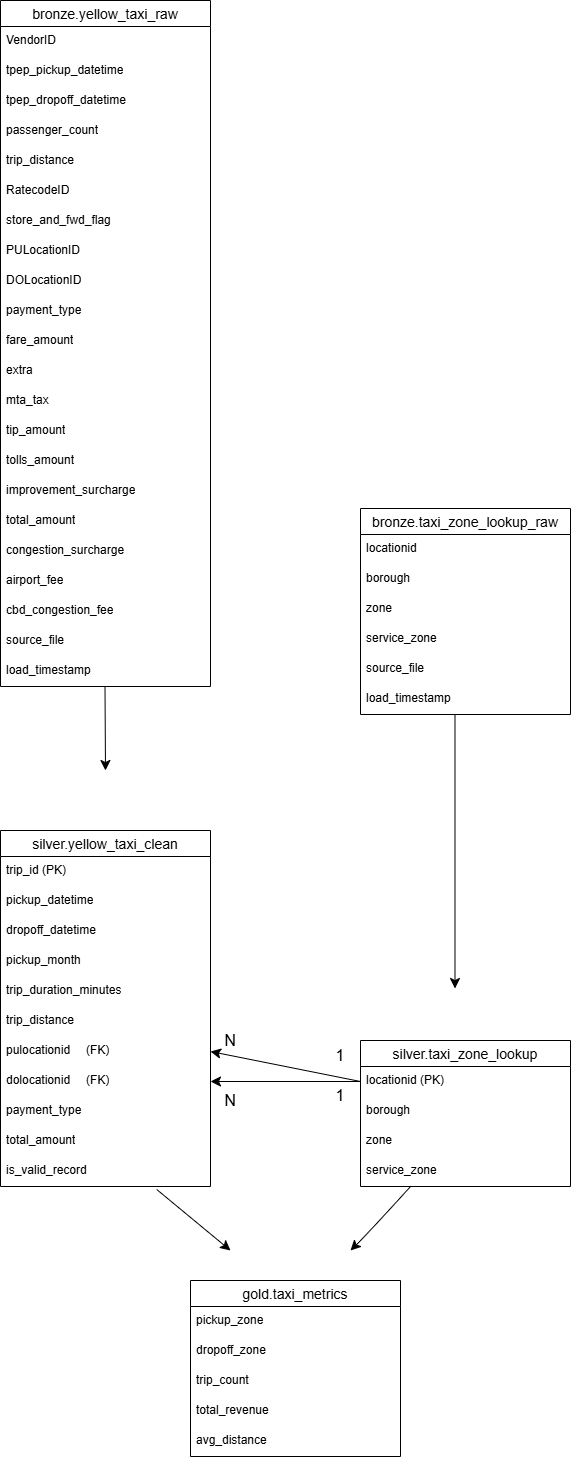

The diagram above was exported from draw.io. Its source (the exported page's mxGraphModel, read from the mxfile embedded in the PNG):
<mxGraphModel dx="597" dy="1642" grid="1" gridSize="10" guides="1" tooltips="1" connect="1" arrows="1" fold="1" page="1" pageScale="1" pageWidth="1169" pageHeight="827" math="0" shadow="0">
  <root>
    <mxCell id="0" />
    <mxCell id="1" parent="0" />
    <mxCell id="HL5HdUNPQBd8tHnS7GYs-3" parent="1" style="swimlane;fontStyle=0;childLayout=stackLayout;horizontal=1;startSize=26;horizontalStack=0;resizeParent=1;resizeParentMax=0;resizeLast=0;collapsible=1;marginBottom=0;align=center;fontSize=14;" value="bronze.yellow_taxi_raw" vertex="1">
      <mxGeometry height="686" width="210" x="50" y="-300" as="geometry" />
    </mxCell>
    <mxCell id="HL5HdUNPQBd8tHnS7GYs-7" parent="HL5HdUNPQBd8tHnS7GYs-3" style="text;strokeColor=none;fillColor=none;spacingLeft=4;spacingRight=4;overflow=hidden;rotatable=0;points=[[0,0.5],[1,0.5]];portConstraint=eastwest;fontSize=12;whiteSpace=wrap;html=1;" value="VendorID" vertex="1">
      <mxGeometry height="30" width="210" y="26" as="geometry" />
    </mxCell>
    <mxCell id="HL5HdUNPQBd8tHnS7GYs-12" parent="HL5HdUNPQBd8tHnS7GYs-3" style="text;strokeColor=none;fillColor=none;spacingLeft=4;spacingRight=4;overflow=hidden;rotatable=0;points=[[0,0.5],[1,0.5]];portConstraint=eastwest;fontSize=12;whiteSpace=wrap;html=1;" value="tpep_pickup_datetime" vertex="1">
      <mxGeometry height="30" width="210" y="56" as="geometry" />
    </mxCell>
    <mxCell id="HL5HdUNPQBd8tHnS7GYs-14" parent="HL5HdUNPQBd8tHnS7GYs-3" style="text;strokeColor=none;fillColor=none;spacingLeft=4;spacingRight=4;overflow=hidden;rotatable=0;points=[[0,0.5],[1,0.5]];portConstraint=eastwest;fontSize=12;whiteSpace=wrap;html=1;" value="tpep_dropoff_datetime" vertex="1">
      <mxGeometry height="30" width="210" y="86" as="geometry" />
    </mxCell>
    <mxCell id="HL5HdUNPQBd8tHnS7GYs-15" parent="HL5HdUNPQBd8tHnS7GYs-3" style="text;strokeColor=none;fillColor=none;spacingLeft=4;spacingRight=4;overflow=hidden;rotatable=0;points=[[0,0.5],[1,0.5]];portConstraint=eastwest;fontSize=12;whiteSpace=wrap;html=1;" value="passenger_count" vertex="1">
      <mxGeometry height="30" width="210" y="116" as="geometry" />
    </mxCell>
    <mxCell id="HL5HdUNPQBd8tHnS7GYs-13" parent="HL5HdUNPQBd8tHnS7GYs-3" style="text;strokeColor=none;fillColor=none;spacingLeft=4;spacingRight=4;overflow=hidden;rotatable=0;points=[[0,0.5],[1,0.5]];portConstraint=eastwest;fontSize=12;whiteSpace=wrap;html=1;" value="trip_distance" vertex="1">
      <mxGeometry height="30" width="210" y="146" as="geometry" />
    </mxCell>
    <mxCell id="HL5HdUNPQBd8tHnS7GYs-70" parent="HL5HdUNPQBd8tHnS7GYs-3" style="text;strokeColor=none;fillColor=none;spacingLeft=4;spacingRight=4;overflow=hidden;rotatable=0;points=[[0,0.5],[1,0.5]];portConstraint=eastwest;fontSize=12;whiteSpace=wrap;html=1;" value="RatecodeID" vertex="1">
      <mxGeometry height="30" width="210" y="176" as="geometry" />
    </mxCell>
    <mxCell id="HL5HdUNPQBd8tHnS7GYs-71" parent="HL5HdUNPQBd8tHnS7GYs-3" style="text;strokeColor=none;fillColor=none;spacingLeft=4;spacingRight=4;overflow=hidden;rotatable=0;points=[[0,0.5],[1,0.5]];portConstraint=eastwest;fontSize=12;whiteSpace=wrap;html=1;" value="store_and_fwd_flag" vertex="1">
      <mxGeometry height="30" width="210" y="206" as="geometry" />
    </mxCell>
    <mxCell id="HL5HdUNPQBd8tHnS7GYs-11" parent="HL5HdUNPQBd8tHnS7GYs-3" style="text;strokeColor=none;fillColor=none;spacingLeft=4;spacingRight=4;overflow=hidden;rotatable=0;points=[[0,0.5],[1,0.5]];portConstraint=eastwest;fontSize=12;whiteSpace=wrap;html=1;" value="PULocationID" vertex="1">
      <mxGeometry height="30" width="210" y="236" as="geometry" />
    </mxCell>
    <mxCell id="HL5HdUNPQBd8tHnS7GYs-10" parent="HL5HdUNPQBd8tHnS7GYs-3" style="text;strokeColor=none;fillColor=none;spacingLeft=4;spacingRight=4;overflow=hidden;rotatable=0;points=[[0,0.5],[1,0.5]];portConstraint=eastwest;fontSize=12;whiteSpace=wrap;html=1;" value="DOLocationID" vertex="1">
      <mxGeometry height="30" width="210" y="266" as="geometry" />
    </mxCell>
    <mxCell id="HL5HdUNPQBd8tHnS7GYs-4" parent="HL5HdUNPQBd8tHnS7GYs-3" style="text;strokeColor=none;fillColor=none;spacingLeft=4;spacingRight=4;overflow=hidden;rotatable=0;points=[[0,0.5],[1,0.5]];portConstraint=eastwest;fontSize=12;whiteSpace=wrap;html=1;" value="payment_type" vertex="1">
      <mxGeometry height="30" width="210" y="296" as="geometry" />
    </mxCell>
    <mxCell id="HL5HdUNPQBd8tHnS7GYs-8" parent="HL5HdUNPQBd8tHnS7GYs-3" style="text;strokeColor=none;fillColor=none;spacingLeft=4;spacingRight=4;overflow=hidden;rotatable=0;points=[[0,0.5],[1,0.5]];portConstraint=eastwest;fontSize=12;whiteSpace=wrap;html=1;" value="fare_amount" vertex="1">
      <mxGeometry height="30" width="210" y="326" as="geometry" />
    </mxCell>
    <mxCell id="HL5HdUNPQBd8tHnS7GYs-72" parent="HL5HdUNPQBd8tHnS7GYs-3" style="text;strokeColor=none;fillColor=none;spacingLeft=4;spacingRight=4;overflow=hidden;rotatable=0;points=[[0,0.5],[1,0.5]];portConstraint=eastwest;fontSize=12;whiteSpace=wrap;html=1;" value="extra" vertex="1">
      <mxGeometry height="30" width="210" y="356" as="geometry" />
    </mxCell>
    <mxCell id="HL5HdUNPQBd8tHnS7GYs-73" parent="HL5HdUNPQBd8tHnS7GYs-3" style="text;strokeColor=none;fillColor=none;spacingLeft=4;spacingRight=4;overflow=hidden;rotatable=0;points=[[0,0.5],[1,0.5]];portConstraint=eastwest;fontSize=12;whiteSpace=wrap;html=1;" value="mta_tax" vertex="1">
      <mxGeometry height="30" width="210" y="386" as="geometry" />
    </mxCell>
    <mxCell id="HL5HdUNPQBd8tHnS7GYs-74" parent="HL5HdUNPQBd8tHnS7GYs-3" style="text;strokeColor=none;fillColor=none;spacingLeft=4;spacingRight=4;overflow=hidden;rotatable=0;points=[[0,0.5],[1,0.5]];portConstraint=eastwest;fontSize=12;whiteSpace=wrap;html=1;" value="tip_amount" vertex="1">
      <mxGeometry height="30" width="210" y="416" as="geometry" />
    </mxCell>
    <mxCell id="HL5HdUNPQBd8tHnS7GYs-75" parent="HL5HdUNPQBd8tHnS7GYs-3" style="text;strokeColor=none;fillColor=none;spacingLeft=4;spacingRight=4;overflow=hidden;rotatable=0;points=[[0,0.5],[1,0.5]];portConstraint=eastwest;fontSize=12;whiteSpace=wrap;html=1;" value="tolls_amount" vertex="1">
      <mxGeometry height="30" width="210" y="446" as="geometry" />
    </mxCell>
    <mxCell id="HL5HdUNPQBd8tHnS7GYs-76" parent="HL5HdUNPQBd8tHnS7GYs-3" style="text;strokeColor=none;fillColor=none;spacingLeft=4;spacingRight=4;overflow=hidden;rotatable=0;points=[[0,0.5],[1,0.5]];portConstraint=eastwest;fontSize=12;whiteSpace=wrap;html=1;" value="improvement_surcharge" vertex="1">
      <mxGeometry height="30" width="210" y="476" as="geometry" />
    </mxCell>
    <mxCell id="HL5HdUNPQBd8tHnS7GYs-5" parent="HL5HdUNPQBd8tHnS7GYs-3" style="text;strokeColor=none;fillColor=none;spacingLeft=4;spacingRight=4;overflow=hidden;rotatable=0;points=[[0,0.5],[1,0.5]];portConstraint=eastwest;fontSize=12;whiteSpace=wrap;html=1;" value="total_amount" vertex="1">
      <mxGeometry height="30" width="210" y="506" as="geometry" />
    </mxCell>
    <mxCell id="HL5HdUNPQBd8tHnS7GYs-77" parent="HL5HdUNPQBd8tHnS7GYs-3" style="text;strokeColor=none;fillColor=none;spacingLeft=4;spacingRight=4;overflow=hidden;rotatable=0;points=[[0,0.5],[1,0.5]];portConstraint=eastwest;fontSize=12;whiteSpace=wrap;html=1;" value="congestion_surcharge" vertex="1">
      <mxGeometry height="30" width="210" y="536" as="geometry" />
    </mxCell>
    <mxCell id="HL5HdUNPQBd8tHnS7GYs-16" parent="HL5HdUNPQBd8tHnS7GYs-3" style="text;strokeColor=none;fillColor=none;spacingLeft=4;spacingRight=4;overflow=hidden;rotatable=0;points=[[0,0.5],[1,0.5]];portConstraint=eastwest;fontSize=12;whiteSpace=wrap;html=1;" value="airport_fee" vertex="1">
      <mxGeometry height="30" width="210" y="566" as="geometry" />
    </mxCell>
    <mxCell id="HL5HdUNPQBd8tHnS7GYs-78" parent="HL5HdUNPQBd8tHnS7GYs-3" style="text;strokeColor=none;fillColor=none;spacingLeft=4;spacingRight=4;overflow=hidden;rotatable=0;points=[[0,0.5],[1,0.5]];portConstraint=eastwest;fontSize=12;whiteSpace=wrap;html=1;" value="cbd_congestion_fee" vertex="1">
      <mxGeometry height="30" width="210" y="596" as="geometry" />
    </mxCell>
    <mxCell id="HL5HdUNPQBd8tHnS7GYs-79" parent="HL5HdUNPQBd8tHnS7GYs-3" style="text;strokeColor=none;fillColor=none;spacingLeft=4;spacingRight=4;overflow=hidden;rotatable=0;points=[[0,0.5],[1,0.5]];portConstraint=eastwest;fontSize=12;whiteSpace=wrap;html=1;" value="source_file" vertex="1">
      <mxGeometry height="30" width="210" y="626" as="geometry" />
    </mxCell>
    <mxCell id="HL5HdUNPQBd8tHnS7GYs-6" parent="HL5HdUNPQBd8tHnS7GYs-3" style="text;strokeColor=none;fillColor=none;spacingLeft=4;spacingRight=4;overflow=hidden;rotatable=0;points=[[0,0.5],[1,0.5]];portConstraint=eastwest;fontSize=12;whiteSpace=wrap;html=1;" value="load_timestamp" vertex="1">
      <mxGeometry height="30" width="210" y="656" as="geometry" />
    </mxCell>
    <mxCell id="HL5HdUNPQBd8tHnS7GYs-17" parent="1" style="swimlane;fontStyle=0;childLayout=stackLayout;horizontal=1;startSize=26;horizontalStack=0;resizeParent=1;resizeParentMax=0;resizeLast=0;collapsible=1;marginBottom=0;align=center;fontSize=14;" value="bronze.taxi_zone_lookup_raw" vertex="1">
      <mxGeometry height="206" width="210" x="410" y="208" as="geometry" />
    </mxCell>
    <mxCell id="HL5HdUNPQBd8tHnS7GYs-18" parent="HL5HdUNPQBd8tHnS7GYs-17" style="text;strokeColor=none;fillColor=none;spacingLeft=4;spacingRight=4;overflow=hidden;rotatable=0;points=[[0,0.5],[1,0.5]];portConstraint=eastwest;fontSize=12;whiteSpace=wrap;html=1;" value="locationid" vertex="1">
      <mxGeometry height="30" width="210" y="26" as="geometry" />
    </mxCell>
    <mxCell id="HL5HdUNPQBd8tHnS7GYs-19" parent="HL5HdUNPQBd8tHnS7GYs-17" style="text;strokeColor=none;fillColor=none;spacingLeft=4;spacingRight=4;overflow=hidden;rotatable=0;points=[[0,0.5],[1,0.5]];portConstraint=eastwest;fontSize=12;whiteSpace=wrap;html=1;" value="borough" vertex="1">
      <mxGeometry height="30" width="210" y="56" as="geometry" />
    </mxCell>
    <mxCell id="HL5HdUNPQBd8tHnS7GYs-20" parent="HL5HdUNPQBd8tHnS7GYs-17" style="text;strokeColor=none;fillColor=none;spacingLeft=4;spacingRight=4;overflow=hidden;rotatable=0;points=[[0,0.5],[1,0.5]];portConstraint=eastwest;fontSize=12;whiteSpace=wrap;html=1;" value="zone" vertex="1">
      <mxGeometry height="30" width="210" y="86" as="geometry" />
    </mxCell>
    <mxCell id="HL5HdUNPQBd8tHnS7GYs-21" parent="HL5HdUNPQBd8tHnS7GYs-17" style="text;strokeColor=none;fillColor=none;spacingLeft=4;spacingRight=4;overflow=hidden;rotatable=0;points=[[0,0.5],[1,0.5]];portConstraint=eastwest;fontSize=12;whiteSpace=wrap;html=1;" value="service_zone" vertex="1">
      <mxGeometry height="30" width="210" y="116" as="geometry" />
    </mxCell>
    <mxCell id="HL5HdUNPQBd8tHnS7GYs-22" parent="HL5HdUNPQBd8tHnS7GYs-17" style="text;strokeColor=none;fillColor=none;spacingLeft=4;spacingRight=4;overflow=hidden;rotatable=0;points=[[0,0.5],[1,0.5]];portConstraint=eastwest;fontSize=12;whiteSpace=wrap;html=1;" value="source_file" vertex="1">
      <mxGeometry height="30" width="210" y="146" as="geometry" />
    </mxCell>
    <mxCell id="HL5HdUNPQBd8tHnS7GYs-29" parent="HL5HdUNPQBd8tHnS7GYs-17" style="text;strokeColor=none;fillColor=none;spacingLeft=4;spacingRight=4;overflow=hidden;rotatable=0;points=[[0,0.5],[1,0.5]];portConstraint=eastwest;fontSize=12;whiteSpace=wrap;html=1;" value="load_timestamp" vertex="1">
      <mxGeometry height="30" width="210" y="176" as="geometry" />
    </mxCell>
    <mxCell id="HL5HdUNPQBd8tHnS7GYs-30" edge="1" parent="1" style="endArrow=classic;html=1;rounded=0;fontSize=12;startSize=8;endSize=8;curved=1;exitX=0.381;exitY=1.133;exitDx=0;exitDy=0;exitPerimeter=0;" value="">
      <mxGeometry height="50" relative="1" width="50" as="geometry">
        <mxPoint x="154.5" y="386" as="sourcePoint" />
        <mxPoint x="154.99" y="470" as="targetPoint" />
      </mxGeometry>
    </mxCell>
    <mxCell id="HL5HdUNPQBd8tHnS7GYs-31" edge="1" parent="1" style="endArrow=classic;html=1;rounded=0;fontSize=12;startSize=8;endSize=8;curved=1;exitX=0.381;exitY=1.133;exitDx=0;exitDy=0;exitPerimeter=0;" value="">
      <mxGeometry height="50" relative="1" width="50" as="geometry">
        <mxPoint x="504.5" y="414" as="sourcePoint" />
        <mxPoint x="504.5" y="688" as="targetPoint" />
      </mxGeometry>
    </mxCell>
    <mxCell id="HL5HdUNPQBd8tHnS7GYs-32" parent="1" style="swimlane;fontStyle=0;childLayout=stackLayout;horizontal=1;startSize=26;horizontalStack=0;resizeParent=1;resizeParentMax=0;resizeLast=0;collapsible=1;marginBottom=0;align=center;fontSize=14;" value="silver.yellow_taxi_clean" vertex="1">
      <mxGeometry height="356" width="210" x="50" y="530" as="geometry" />
    </mxCell>
    <mxCell id="HL5HdUNPQBd8tHnS7GYs-33" parent="HL5HdUNPQBd8tHnS7GYs-32" style="text;strokeColor=none;fillColor=none;spacingLeft=4;spacingRight=4;overflow=hidden;rotatable=0;points=[[0,0.5],[1,0.5]];portConstraint=eastwest;fontSize=12;whiteSpace=wrap;html=1;" value="trip_id (PK)" vertex="1">
      <mxGeometry height="30" width="210" y="26" as="geometry" />
    </mxCell>
    <mxCell id="HL5HdUNPQBd8tHnS7GYs-34" parent="HL5HdUNPQBd8tHnS7GYs-32" style="text;strokeColor=none;fillColor=none;spacingLeft=4;spacingRight=4;overflow=hidden;rotatable=0;points=[[0,0.5],[1,0.5]];portConstraint=eastwest;fontSize=12;whiteSpace=wrap;html=1;" value="pickup_datetime" vertex="1">
      <mxGeometry height="30" width="210" y="56" as="geometry" />
    </mxCell>
    <mxCell id="HL5HdUNPQBd8tHnS7GYs-35" parent="HL5HdUNPQBd8tHnS7GYs-32" style="text;strokeColor=none;fillColor=none;spacingLeft=4;spacingRight=4;overflow=hidden;rotatable=0;points=[[0,0.5],[1,0.5]];portConstraint=eastwest;fontSize=12;whiteSpace=wrap;html=1;" value="dropoff_datetime" vertex="1">
      <mxGeometry height="30" width="210" y="86" as="geometry" />
    </mxCell>
    <mxCell id="HL5HdUNPQBd8tHnS7GYs-36" parent="HL5HdUNPQBd8tHnS7GYs-32" style="text;strokeColor=none;fillColor=none;spacingLeft=4;spacingRight=4;overflow=hidden;rotatable=0;points=[[0,0.5],[1,0.5]];portConstraint=eastwest;fontSize=12;whiteSpace=wrap;html=1;" value="pickup_month" vertex="1">
      <mxGeometry height="30" width="210" y="116" as="geometry" />
    </mxCell>
    <mxCell id="HL5HdUNPQBd8tHnS7GYs-37" parent="HL5HdUNPQBd8tHnS7GYs-32" style="text;strokeColor=none;fillColor=none;spacingLeft=4;spacingRight=4;overflow=hidden;rotatable=0;points=[[0,0.5],[1,0.5]];portConstraint=eastwest;fontSize=12;whiteSpace=wrap;html=1;" value="trip_duration_minutes" vertex="1">
      <mxGeometry height="30" width="210" y="146" as="geometry" />
    </mxCell>
    <mxCell id="HL5HdUNPQBd8tHnS7GYs-38" parent="HL5HdUNPQBd8tHnS7GYs-32" style="text;strokeColor=none;fillColor=none;spacingLeft=4;spacingRight=4;overflow=hidden;rotatable=0;points=[[0,0.5],[1,0.5]];portConstraint=eastwest;fontSize=12;whiteSpace=wrap;html=1;" value="trip_distance" vertex="1">
      <mxGeometry height="30" width="210" y="176" as="geometry" />
    </mxCell>
    <mxCell id="HL5HdUNPQBd8tHnS7GYs-39" parent="HL5HdUNPQBd8tHnS7GYs-32" style="text;strokeColor=none;fillColor=none;spacingLeft=4;spacingRight=4;overflow=hidden;rotatable=0;points=[[0,0.5],[1,0.5]];portConstraint=eastwest;fontSize=12;whiteSpace=wrap;html=1;" value="pulocationid&lt;span style=&quot;white-space: pre;&quot;&gt;&#09;&lt;/span&gt;(FK)" vertex="1">
      <mxGeometry height="30" width="210" y="206" as="geometry" />
    </mxCell>
    <mxCell id="HL5HdUNPQBd8tHnS7GYs-40" parent="HL5HdUNPQBd8tHnS7GYs-32" style="text;strokeColor=none;fillColor=none;spacingLeft=4;spacingRight=4;overflow=hidden;rotatable=0;points=[[0,0.5],[1,0.5]];portConstraint=eastwest;fontSize=12;whiteSpace=wrap;html=1;" value="dolocationid&lt;span style=&quot;white-space: pre;&quot;&gt;&#09;&lt;/span&gt;(FK)" vertex="1">
      <mxGeometry height="30" width="210" y="236" as="geometry" />
    </mxCell>
    <mxCell id="HL5HdUNPQBd8tHnS7GYs-41" parent="HL5HdUNPQBd8tHnS7GYs-32" style="text;strokeColor=none;fillColor=none;spacingLeft=4;spacingRight=4;overflow=hidden;rotatable=0;points=[[0,0.5],[1,0.5]];portConstraint=eastwest;fontSize=12;whiteSpace=wrap;html=1;" value="payment_type" vertex="1">
      <mxGeometry height="30" width="210" y="266" as="geometry" />
    </mxCell>
    <mxCell id="HL5HdUNPQBd8tHnS7GYs-42" parent="HL5HdUNPQBd8tHnS7GYs-32" style="text;strokeColor=none;fillColor=none;spacingLeft=4;spacingRight=4;overflow=hidden;rotatable=0;points=[[0,0.5],[1,0.5]];portConstraint=eastwest;fontSize=12;whiteSpace=wrap;html=1;" value="total_amount" vertex="1">
      <mxGeometry height="30" width="210" y="296" as="geometry" />
    </mxCell>
    <mxCell id="HL5HdUNPQBd8tHnS7GYs-44" parent="HL5HdUNPQBd8tHnS7GYs-32" style="text;strokeColor=none;fillColor=none;spacingLeft=4;spacingRight=4;overflow=hidden;rotatable=0;points=[[0,0.5],[1,0.5]];portConstraint=eastwest;fontSize=12;whiteSpace=wrap;html=1;" value="is_valid_record" vertex="1">
      <mxGeometry height="30" width="210" y="326" as="geometry" />
    </mxCell>
    <mxCell id="HL5HdUNPQBd8tHnS7GYs-45" parent="1" style="swimlane;fontStyle=0;childLayout=stackLayout;horizontal=1;startSize=26;horizontalStack=0;resizeParent=1;resizeParentMax=0;resizeLast=0;collapsible=1;marginBottom=0;align=center;fontSize=14;" value="silver.taxi_zone_lookup" vertex="1">
      <mxGeometry height="146" width="210" x="410" y="740" as="geometry" />
    </mxCell>
    <mxCell id="HL5HdUNPQBd8tHnS7GYs-46" parent="HL5HdUNPQBd8tHnS7GYs-45" style="text;strokeColor=none;fillColor=none;spacingLeft=4;spacingRight=4;overflow=hidden;rotatable=0;points=[[0,0.5],[1,0.5]];portConstraint=eastwest;fontSize=12;whiteSpace=wrap;html=1;" value="locationid (PK)" vertex="1">
      <mxGeometry height="30" width="210" y="26" as="geometry" />
    </mxCell>
    <mxCell id="HL5HdUNPQBd8tHnS7GYs-47" parent="HL5HdUNPQBd8tHnS7GYs-45" style="text;strokeColor=none;fillColor=none;spacingLeft=4;spacingRight=4;overflow=hidden;rotatable=0;points=[[0,0.5],[1,0.5]];portConstraint=eastwest;fontSize=12;whiteSpace=wrap;html=1;" value="borough" vertex="1">
      <mxGeometry height="30" width="210" y="56" as="geometry" />
    </mxCell>
    <mxCell id="HL5HdUNPQBd8tHnS7GYs-48" parent="HL5HdUNPQBd8tHnS7GYs-45" style="text;strokeColor=none;fillColor=none;spacingLeft=4;spacingRight=4;overflow=hidden;rotatable=0;points=[[0,0.5],[1,0.5]];portConstraint=eastwest;fontSize=12;whiteSpace=wrap;html=1;" value="zone" vertex="1">
      <mxGeometry height="30" width="210" y="86" as="geometry" />
    </mxCell>
    <mxCell id="HL5HdUNPQBd8tHnS7GYs-51" parent="HL5HdUNPQBd8tHnS7GYs-45" style="text;strokeColor=none;fillColor=none;spacingLeft=4;spacingRight=4;overflow=hidden;rotatable=0;points=[[0,0.5],[1,0.5]];portConstraint=eastwest;fontSize=12;whiteSpace=wrap;html=1;" value="service_zone" vertex="1">
      <mxGeometry height="30" width="210" y="116" as="geometry" />
    </mxCell>
    <mxCell id="HL5HdUNPQBd8tHnS7GYs-52" parent="1" style="swimlane;fontStyle=0;childLayout=stackLayout;horizontal=1;startSize=26;horizontalStack=0;resizeParent=1;resizeParentMax=0;resizeLast=0;collapsible=1;marginBottom=0;align=center;fontSize=14;" value="gold.taxi_metrics" vertex="1">
      <mxGeometry height="176" width="210" x="240" y="980" as="geometry" />
    </mxCell>
    <mxCell id="HL5HdUNPQBd8tHnS7GYs-54" parent="HL5HdUNPQBd8tHnS7GYs-52" style="text;strokeColor=none;fillColor=none;spacingLeft=4;spacingRight=4;overflow=hidden;rotatable=0;points=[[0,0.5],[1,0.5]];portConstraint=eastwest;fontSize=12;whiteSpace=wrap;html=1;" value="pickup_zone" vertex="1">
      <mxGeometry height="30" width="210" y="26" as="geometry" />
    </mxCell>
    <mxCell id="HL5HdUNPQBd8tHnS7GYs-55" parent="HL5HdUNPQBd8tHnS7GYs-52" style="text;strokeColor=none;fillColor=none;spacingLeft=4;spacingRight=4;overflow=hidden;rotatable=0;points=[[0,0.5],[1,0.5]];portConstraint=eastwest;fontSize=12;whiteSpace=wrap;html=1;" value="dropoff_zone" vertex="1">
      <mxGeometry height="30" width="210" y="56" as="geometry" />
    </mxCell>
    <mxCell id="HL5HdUNPQBd8tHnS7GYs-56" parent="HL5HdUNPQBd8tHnS7GYs-52" style="text;strokeColor=none;fillColor=none;spacingLeft=4;spacingRight=4;overflow=hidden;rotatable=0;points=[[0,0.5],[1,0.5]];portConstraint=eastwest;fontSize=12;whiteSpace=wrap;html=1;" value="trip_count" vertex="1">
      <mxGeometry height="30" width="210" y="86" as="geometry" />
    </mxCell>
    <mxCell id="HL5HdUNPQBd8tHnS7GYs-61" parent="HL5HdUNPQBd8tHnS7GYs-52" style="text;strokeColor=none;fillColor=none;spacingLeft=4;spacingRight=4;overflow=hidden;rotatable=0;points=[[0,0.5],[1,0.5]];portConstraint=eastwest;fontSize=12;whiteSpace=wrap;html=1;" value="total_revenue" vertex="1">
      <mxGeometry height="30" width="210" y="116" as="geometry" />
    </mxCell>
    <mxCell id="HL5HdUNPQBd8tHnS7GYs-63" parent="HL5HdUNPQBd8tHnS7GYs-52" style="text;strokeColor=none;fillColor=none;spacingLeft=4;spacingRight=4;overflow=hidden;rotatable=0;points=[[0,0.5],[1,0.5]];portConstraint=eastwest;fontSize=12;whiteSpace=wrap;html=1;" value="avg_distance" vertex="1">
      <mxGeometry height="30" width="210" y="146" as="geometry" />
    </mxCell>
    <mxCell id="HL5HdUNPQBd8tHnS7GYs-64" edge="1" parent="1" source="HL5HdUNPQBd8tHnS7GYs-46" style="endArrow=classic;html=1;rounded=0;fontSize=12;startSize=8;endSize=8;curved=1;exitX=0;exitY=0.5;exitDx=0;exitDy=0;entryX=1;entryY=0.5;entryDx=0;entryDy=0;" target="HL5HdUNPQBd8tHnS7GYs-39" value="">
      <mxGeometry height="50" relative="1" width="50" as="geometry">
        <mxPoint x="400" y="771" as="sourcePoint" />
        <mxPoint x="400.49" y="855" as="targetPoint" />
      </mxGeometry>
    </mxCell>
    <mxCell id="HL5HdUNPQBd8tHnS7GYs-65" edge="1" parent="1" source="HL5HdUNPQBd8tHnS7GYs-46" style="endArrow=classic;html=1;rounded=0;fontSize=12;startSize=8;endSize=8;curved=1;exitX=0;exitY=0.5;exitDx=0;exitDy=0;entryX=1;entryY=0.5;entryDx=0;entryDy=0;" target="HL5HdUNPQBd8tHnS7GYs-40" value="">
      <mxGeometry height="50" relative="1" width="50" as="geometry">
        <mxPoint x="410" y="810" as="sourcePoint" />
        <mxPoint x="240" y="800" as="targetPoint" />
      </mxGeometry>
    </mxCell>
    <mxCell id="HL5HdUNPQBd8tHnS7GYs-66" parent="1" style="text;html=1;whiteSpace=wrap;strokeColor=none;fillColor=none;align=center;verticalAlign=middle;rounded=0;fontSize=16;" value="1" vertex="1">
      <mxGeometry height="30" width="60" x="360" y="740" as="geometry" />
    </mxCell>
    <mxCell id="HL5HdUNPQBd8tHnS7GYs-67" parent="1" style="text;html=1;whiteSpace=wrap;strokeColor=none;fillColor=none;align=center;verticalAlign=middle;rounded=0;fontSize=16;" value="1" vertex="1">
      <mxGeometry height="30" width="60" x="360" y="780" as="geometry" />
    </mxCell>
    <mxCell id="HL5HdUNPQBd8tHnS7GYs-68" parent="1" style="text;html=1;whiteSpace=wrap;strokeColor=none;fillColor=none;align=center;verticalAlign=middle;rounded=0;fontSize=16;" value="N" vertex="1">
      <mxGeometry height="20" width="40" x="260" y="730" as="geometry" />
    </mxCell>
    <mxCell id="HL5HdUNPQBd8tHnS7GYs-69" parent="1" style="text;html=1;whiteSpace=wrap;strokeColor=none;fillColor=none;align=center;verticalAlign=middle;rounded=0;fontSize=16;" value="N" vertex="1">
      <mxGeometry height="20" width="40" x="260" y="790" as="geometry" />
    </mxCell>
    <mxCell id="HL5HdUNPQBd8tHnS7GYs-83" edge="1" parent="1" source="HL5HdUNPQBd8tHnS7GYs-44" style="endArrow=classic;html=1;rounded=0;fontSize=12;startSize=8;endSize=8;curved=1;exitX=0.744;exitY=1.1;exitDx=0;exitDy=0;exitPerimeter=0;" value="">
      <mxGeometry height="50" relative="1" width="50" as="geometry">
        <mxPoint x="250" y="970" as="sourcePoint" />
        <mxPoint x="280" y="950" as="targetPoint" />
      </mxGeometry>
    </mxCell>
    <mxCell id="HL5HdUNPQBd8tHnS7GYs-84" edge="1" parent="1" style="endArrow=classic;html=1;rounded=0;fontSize=12;startSize=8;endSize=8;curved=1;exitX=0.744;exitY=1.1;exitDx=0;exitDy=0;exitPerimeter=0;" value="">
      <mxGeometry height="50" relative="1" width="50" as="geometry">
        <Array as="points">
          <mxPoint x="420" y="930" />
        </Array>
        <mxPoint x="460" y="886" as="sourcePoint" />
        <mxPoint x="400" y="950" as="targetPoint" />
      </mxGeometry>
    </mxCell>
  </root>
</mxGraphModel>